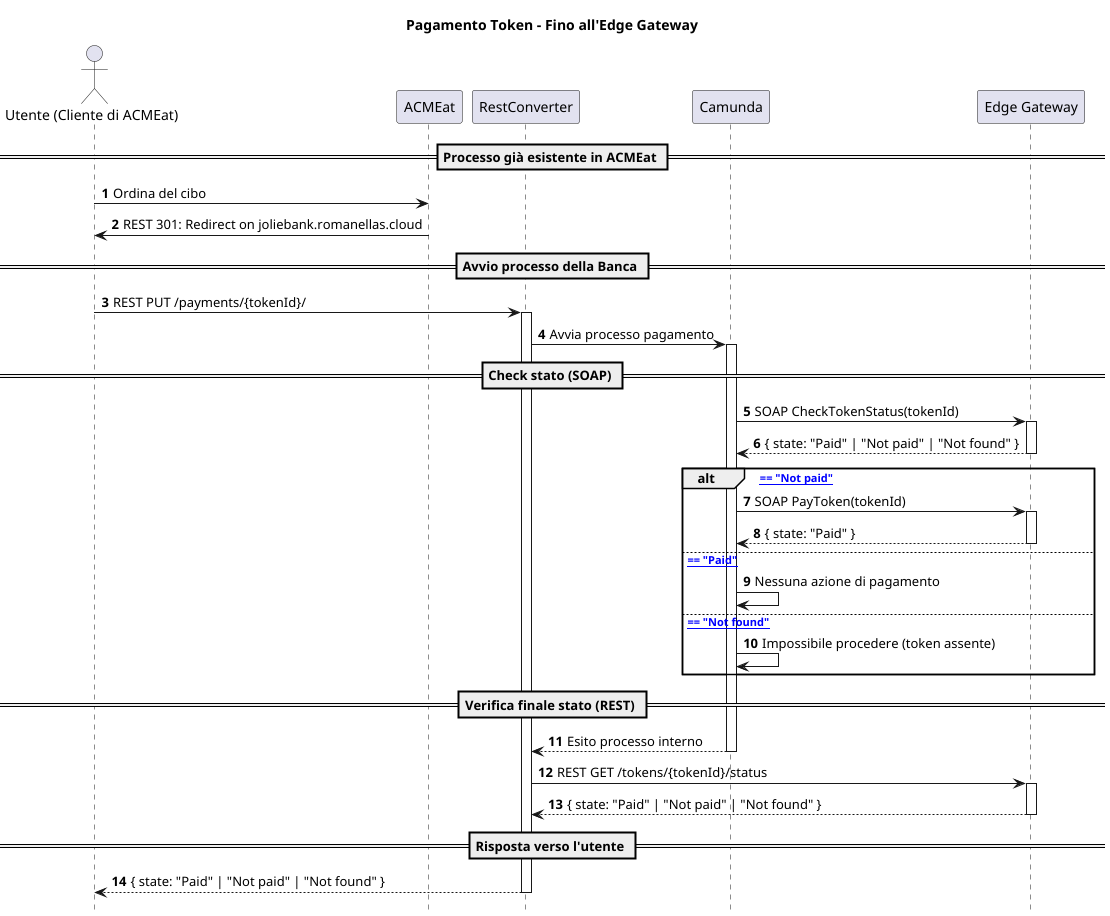

The diagram above was rendered by PlantUML. Its source (embedded in the PNG):
@startuml
title Pagamento Token - Fino all'Edge Gateway
hide footbox
autonumber

actor "Utente (Cliente di ACMEat)" as User
participant "ACMEat" AS AMT
participant "RestConverter" as RC
participant "Camunda" as Camunda
participant "Edge Gateway" as EdgeGW

== Processo già esistente in ACMEat ==
User -> AMT: Ordina del cibo
AMT -> User: REST 301: Redirect on joliebank.romanellas.cloud
== Avvio processo della Banca ==
User -> RC: REST PUT /payments/{tokenId}/
activate RC
RC -> Camunda: Avvia processo pagamento
activate Camunda

== Check stato (SOAP) ==
Camunda -> EdgeGW: SOAP CheckTokenStatus(tokenId)
activate EdgeGW
EdgeGW --> Camunda: { state: "Paid" | "Not paid" | "Not found" }
deactivate EdgeGW

alt [state == "Not paid"]
  Camunda -> EdgeGW: SOAP PayToken(tokenId)
  activate EdgeGW
  EdgeGW --> Camunda: { state: "Paid" }
  deactivate EdgeGW
else [state == "Paid"]
  Camunda -> Camunda: Nessuna azione di pagamento
else [state == "Not found"]
  Camunda -> Camunda: Impossibile procedere (token assente)
end

== Verifica finale stato (REST) ==
Camunda --> RC: Esito processo interno
deactivate Camunda

RC -> EdgeGW: REST GET /tokens/{tokenId}/status
activate EdgeGW
EdgeGW --> RC: { state: "Paid" | "Not paid" | "Not found" }
deactivate EdgeGW

== Risposta verso l'utente ==
RC --> User: { state: "Paid" | "Not paid" | "Not found" }
deactivate RC
@enduml